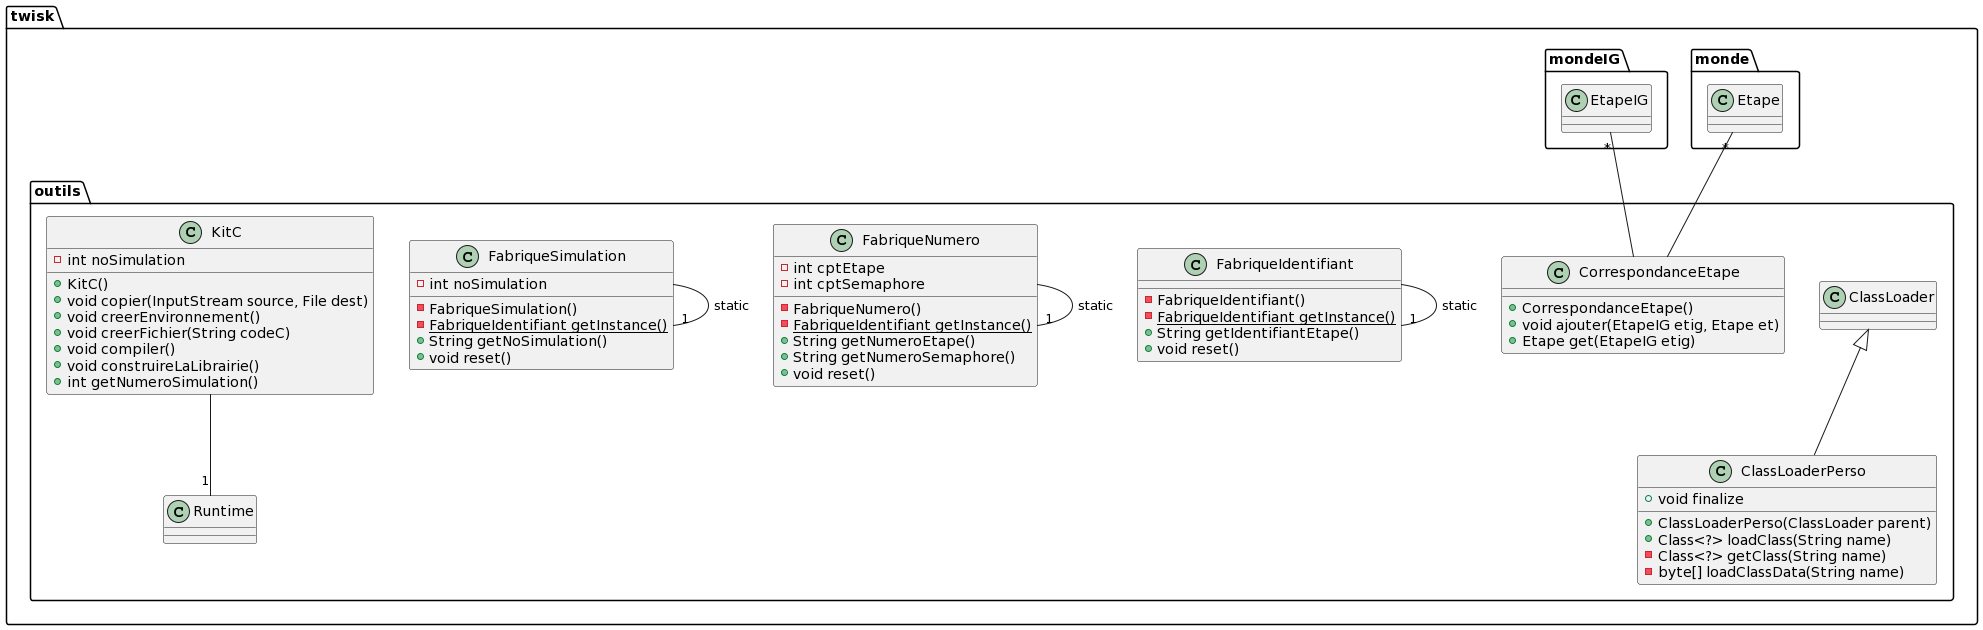

The diagram above was rendered by PlantUML. Its source (embedded in the PNG):
@startuml
package twisk{
package monde{
}
package mondeIG{
}
package outils{
 class ClassLoaderPerso extends ClassLoader{
  +ClassLoaderPerso(ClassLoader parent)
  +Class<?> loadClass(String name)
  -Class<?> getClass(String name)
  -byte[] loadClassData(String name)
  +void finalize
 }

 class CorrespondanceEtape{
  +CorrespondanceEtape()
  +void ajouter(EtapeIG etig, Etape et)
  +Etape get(EtapeIG etig)
 }
 CorrespondanceEtape -up-"*" monde.Etape
 CorrespondanceEtape -up-"*" mondeIG.EtapeIG

 class FabriqueIdentifiant{
  -FabriqueIdentifiant()
  -{static} FabriqueIdentifiant getInstance()
  +String getIdentifiantEtape()
  +void reset()
 }
 FabriqueIdentifiant --"1" FabriqueIdentifiant : static

 class FabriqueNumero{
  -int cptEtape
  -int cptSemaphore
  -FabriqueNumero()
  -{static} FabriqueIdentifiant getInstance()
  +String getNumeroEtape()
  +String getNumeroSemaphore()
  +void reset()
 }
 FabriqueNumero --"1" FabriqueNumero : static

 class FabriqueSimulation{
  -int noSimulation
  -FabriqueSimulation()
  -{static} FabriqueIdentifiant getInstance()
  +String getNoSimulation()
  +void reset()
 }
 FabriqueSimulation --"1" FabriqueSimulation: static

 class KitC{
  -int noSimulation
  +KitC()
  +void copier(InputStream source, File dest)
  +void creerEnvironnement()
  +void creerFichier(String codeC)
  +void compiler()
  +void construireLaLibrairie()
  +int getNumeroSimulation()
 }
 KitC --"1" Runtime

}
}
@enduml